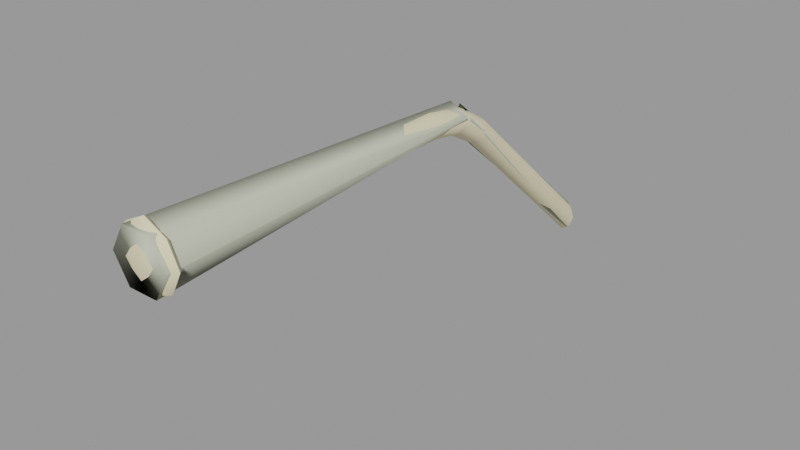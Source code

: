 # Source: nail002.blend  (saved by Blender 2.92.15; exported with 4.5.12 LTS)
import bpy
from mathutils import Matrix  # noqa: F401  (used for matrix-valued properties, if any)

bpy.ops.wm.read_factory_settings(use_empty=True)
scene = bpy.context.scene
scene.name = 'nail002.qc'

# ---- collections
col_nail002 = bpy.data.collections.new('nail002'); scene.collection.children.link(col_nail002)

# ---- materials (node trees are filled in below, after node groups)
mat_nail001 = bpy.data.materials.new('nail001')
mat_nail001.use_transparent_shadow = False
mat_nail001.diffuse_color = (0.7768, 0.6986, 0.4665, 1.0)
mat_phy = bpy.data.materials.new('  phy')
mat_phy.use_transparent_shadow = False
mat_phy.diffuse_color = (0.5416, 0.564, 0.4456, 1.0)

# ---- material node trees

# ---- meshes
me_nail002_reference = bpy.data.meshes.new('nail002_reference')
me_nail002_reference.from_pydata([(-0.625, -15.62, 4.375), (-0.8672, -15.53, 5.0), (-0.5781, -15.53, 4.422), (-0.9375, -15.62, 5.0), (-0.8333, -15.74, 5.0), (-0.5729, -15.74, 4.427), (1e-06, -15.74, 4.167), (1e-06, -15.62, 4.062), (-0.375, -4.795, 4.297), (-0.25, -4.654, 4.503), (-0.25, 0.0, 0.3098), (-0.375, -5.729, 4.823), (-0.25, -5.633, 5.054), (-0.375, -6.778, 5.0), (-0.25, -6.778, 5.25), (-0.375, -15.5, 5.0), (-0.25, -15.5, 5.25), (-0.25, -15.5, 4.75), (-0.25, -6.778, 4.75), (-0.25, -5.825, 4.592), (-0.25, -4.936, 4.09), (-0.375, 0.0, -0.02623), (-0.25, 0.0, -0.3625), (0.4167, -15.83, 4.583), (0.5729, -15.74, 4.427), (0.8333, -15.74, 5.0), (1e-06, -15.85, 4.479), (0.4167, -15.83, 5.417), (1e-06, -15.85, 5.521), (1e-06, -15.9, 5.0), (1e-06, -15.74, 5.833), (0.5729, -15.74, 5.573), (0.5208, -15.85, 5.0), (-0.4167, -15.83, 4.583), (-0.5208, -15.85, 5.0), (-0.4167, -15.83, 5.417), (-0.5729, -15.74, 5.573), (0.375, -5.729, 4.823), (0.25, -5.825, 4.592), (0.25, -4.936, 4.09), (0.375, -6.778, 5.0), (0.25, -6.778, 4.75), (0.375, -15.5, 5.0), (0.25, -15.5, 4.75), (0.25, -15.5, 5.25), (0.25, -6.778, 5.25), (0.25, -5.633, 5.054), (0.375, -4.795, 4.297), (0.25, 0.0, -0.3625), (0.375, 0.0, -0.02623), (0.25, -4.654, 4.503), (0.25, 0.0, 0.3098), (0.4375, -15.5, 5.438), (0.6563, -15.5, 5.0), (0.4375, -15.5, 4.562), (0.0, -5.007, 3.987), (0.0, 0.0, -0.5307), (0.0, -5.873, 4.477), (0.0, 0.0, 0.4778), (0.0, -5.585, 5.169), (0.0, -4.583, 4.606), (0.625, -15.62, 4.375), (0.8672, -15.53, 5.0), (0.9375, -15.62, 5.0), (1e-06, -15.5, 4.625), (1e-06, -15.5, 4.344), (1e-06, -15.53, 4.133), (-0.4375, -15.5, 4.562), (0.5781, -15.53, 4.422), (-0.625, -15.62, 5.625), (0.5781, -15.53, 5.578), (1e-06, -15.53, 5.867), (0.625, -15.62, 5.625), (1e-06, -15.62, 5.938), (-0.5781, -15.53, 5.578), (-0.4375, -15.5, 5.438), (-0.6562, -15.5, 5.0), (1e-06, -15.5, 5.375), (1e-06, -15.5, 5.656), (0.0, -6.778, 5.375), (0.0, -6.778, 4.625)], [], [(0, 1, 2), (0, 3, 1), (0, 4, 3), (0, 5, 4), (0, 6, 5), (0, 7, 6), (8, 9, 10), (11, 9, 8), (11, 12, 9), (13, 12, 11), (13, 14, 12), (14, 15, 16), (14, 13, 15), (17, 15, 13), (17, 13, 18), (18, 13, 11), (18, 11, 19), (19, 11, 8), (19, 8, 20), (20, 8, 21), (8, 10, 21), (20, 21, 22), (23, 24, 25), (23, 6, 24), (23, 26, 6), (27, 28, 29), (27, 30, 28), (27, 31, 30), (27, 25, 31), (27, 32, 25), (23, 25, 32), (23, 32, 29), (23, 29, 26), (33, 26, 29), (33, 6, 26), (33, 5, 6), (33, 4, 5), (33, 34, 4), (35, 4, 34), (35, 34, 29), (35, 29, 28), (35, 28, 30), (35, 30, 36), (35, 36, 4), (27, 29, 32), (33, 29, 34), (37, 38, 39), (40, 38, 37), (40, 41, 38), (41, 42, 43), (41, 40, 42), (44, 42, 40), (44, 40, 45), (45, 40, 37), (45, 37, 46), (46, 37, 47), (37, 39, 47), (47, 39, 48), (47, 48, 49), (50, 47, 49), (50, 49, 51), (46, 47, 50), (52, 42, 44), (52, 53, 42), (54, 42, 53), (54, 43, 42), (55, 22, 56), (55, 20, 22), (57, 20, 55), (38, 57, 55), (38, 55, 39), (39, 55, 56), (39, 56, 48), (57, 19, 20), (9, 58, 10), (59, 46, 50), (59, 50, 60), (12, 59, 60), (12, 60, 9), (9, 60, 58), (60, 51, 58), (60, 50, 51), (61, 62, 63), (54, 64, 43), (54, 65, 64), (54, 66, 65), (67, 65, 66), (67, 66, 2), (0, 2, 66), (0, 66, 7), (61, 7, 66), (61, 66, 68), (61, 68, 62), (54, 62, 68), (54, 53, 62), (54, 68, 66), (67, 64, 65), (67, 17, 64), (69, 1, 3), (52, 62, 53), (52, 70, 62), (52, 71, 70), (72, 70, 71), (72, 71, 73), (69, 73, 71), (69, 71, 74), (69, 74, 1), (75, 1, 74), (75, 76, 1), (67, 1, 76), (67, 2, 1), (75, 77, 16), (75, 78, 77), (52, 77, 78), (52, 78, 71), (75, 71, 78), (75, 74, 71), (52, 44, 77), (79, 46, 59), (79, 45, 46), (45, 77, 44), (45, 79, 77), (16, 77, 79), (16, 79, 14), (14, 79, 59), (14, 59, 12), (61, 6, 7), (61, 24, 6), (61, 25, 24), (61, 63, 25), (72, 25, 63), (72, 31, 25), (41, 57, 38), (41, 80, 57), (43, 80, 41), (43, 64, 80), (72, 62, 70), (72, 63, 62), (72, 30, 31), (72, 73, 30), (69, 30, 73), (69, 36, 30), (69, 4, 36), (69, 3, 4), (67, 15, 17), (67, 76, 15), (75, 15, 76), (75, 16, 15), (80, 19, 57), (80, 18, 19), (18, 80, 64), (18, 64, 17)])
me_nail002_reference.polygons.foreach_set('use_smooth', [True] * 152)
_k = set([(0, 3), (0, 7), (3, 69), (7, 61), (15, 16), (15, 17), (16, 77), (17, 64), (42, 43), (42, 44), (43, 64), (44, 77), (61, 63), (63, 72), (69, 73), (72, 73)])
me_nail002_reference.attributes.new('sharp_edge', 'BOOLEAN', 'EDGE').data.foreach_set('value', [ (min(e.vertices), max(e.vertices)) in _k for e in me_nail002_reference.edges])
_uv = me_nail002_reference.uv_layers.new(name='UVMap')
_uv.uv.foreach_set('vector', [0.1939, 0.9205, 0.1984, 0.8848, 0.1984, 0.9197, 0.1939, 0.9205, 0.1939, 0.8828, 0.1984, 0.8848, 0.1939, 0.9205, 0.1868, 0.8856, 0.1939, 0.8828, 0.1939, 0.9205, 0.1872, 0.9194, 0.1868, 0.8856, 0.1939, 0.9205, 0.1836, 0.9475, 0.1872, 0.9194, 0.1939, 0.9205, 0.1904, 0.9524, 0.1836, 0.9475, 0.01743, 0.36, 0.003906, 0.36, 0.04997, 0.02434, 0.02229, 0.4178, 0.003906, 0.36, 0.01743, 0.36, 0.02229, 0.4178, 0.009046, 0.4205, 0.003906, 0.36, 0.04997, 0.468, 0.009046, 0.4205, 0.02229, 0.4178, 0.04997, 0.468, 0.03507, 0.4777, 0.009046, 0.4205, 0.03507, 0.4777, 0.3063, 0.8527, 0.2893, 0.8649, 0.03507, 0.4777, 0.04997, 0.468, 0.3063, 0.8527, 0.324, 0.8413, 0.3063, 0.8527, 0.04997, 0.468, 0.324, 0.8413, 0.04997, 0.468, 0.06443, 0.4585, 0.06443, 0.4585, 0.04997, 0.468, 0.02229, 0.4178, 0.06443, 0.4585, 0.02229, 0.4178, 0.04443, 0.4128, 0.04443, 0.4128, 0.02229, 0.4178, 0.01743, 0.36, 0.04443, 0.4128, 0.01743, 0.36, 0.04073, 0.3603, 0.04073, 0.3603, 0.01743, 0.36, 0.065, 0.01413, 0.01743, 0.36, 0.04997, 0.02434, 0.065, 0.01413, 0.04073, 0.3603, 0.065, 0.01413, 0.08004, 0.003906, 0.1069, 0.9482, 0.1167, 0.9558, 0.08743, 0.9726, 0.1069, 0.9482, 0.1278, 0.9237, 0.1167, 0.9558, 0.1069, 0.9482, 0.1103, 0.9253, 0.1278, 0.9237, 0.06252, 0.9522, 0.0548, 0.9303, 0.08219, 0.9278, 0.06252, 0.9522, 0.03906, 0.9317, 0.0548, 0.9303, 0.06252, 0.9522, 0.05572, 0.9613, 0.03906, 0.9317, 0.06252, 0.9522, 0.08743, 0.9726, 0.05572, 0.9613, 0.06252, 0.9522, 0.08504, 0.9558, 0.08743, 0.9726, 0.1069, 0.9482, 0.08743, 0.9726, 0.08504, 0.9558, 0.1069, 0.9482, 0.08504, 0.9558, 0.08219, 0.9278, 0.1069, 0.9482, 0.08219, 0.9278, 0.1103, 0.9253, 0.1029, 0.9033, 0.1103, 0.9253, 0.08219, 0.9278, 0.1029, 0.9033, 0.1278, 0.9237, 0.1103, 0.9253, 0.1029, 0.9033, 0.1112, 0.8941, 0.1278, 0.9237, 0.1029, 0.9033, 0.07942, 0.8828, 0.1112, 0.8941, 0.1029, 0.9033, 0.08003, 0.8997, 0.07942, 0.8828, 0.05852, 0.9073, 0.07942, 0.8828, 0.08003, 0.8997, 0.05852, 0.9073, 0.08003, 0.8997, 0.08219, 0.9278, 0.05852, 0.9073, 0.08219, 0.9278, 0.0548, 0.9303, 0.05852, 0.9073, 0.0548, 0.9303, 0.03906, 0.9317, 0.05852, 0.9073, 0.03906, 0.9317, 0.05022, 0.8996, 0.05852, 0.9073, 0.05022, 0.8996, 0.07942, 0.8828, 0.06252, 0.9522, 0.08219, 0.9278, 0.08504, 0.9558, 0.1029, 0.9033, 0.08219, 0.9278, 0.08003, 0.8997, 0.61, 0.3849, 0.5883, 0.3786, 0.5875, 0.3301, 0.5868, 0.4324, 0.5883, 0.3786, 0.61, 0.3849, 0.5868, 0.4324, 0.5723, 0.4216, 0.5883, 0.3786, 0.5723, 0.4216, 0.3638, 0.8012, 0.3464, 0.7874, 0.5723, 0.4216, 0.5868, 0.4324, 0.3638, 0.8012, 0.3827, 0.8076, 0.3638, 0.8012, 0.5868, 0.4324, 0.3827, 0.8076, 0.5868, 0.4324, 0.603, 0.4379, 0.603, 0.4379, 0.5868, 0.4324, 0.61, 0.3849, 0.603, 0.4379, 0.61, 0.3849, 0.624, 0.3842, 0.624, 0.3842, 0.61, 0.3849, 0.61, 0.3315, 0.61, 0.3849, 0.5875, 0.3301, 0.61, 0.3315, 0.61, 0.3315, 0.5875, 0.3301, 0.5185, 0.003906, 0.61, 0.3315, 0.5185, 0.003906, 0.5337, 0.01532, 0.624, 0.3283, 0.61, 0.3315, 0.5337, 0.01532, 0.624, 0.3283, 0.5337, 0.01532, 0.5501, 0.02145, 0.624, 0.3842, 0.61, 0.3315, 0.624, 0.3283, 0.3817, 0.816, 0.3638, 0.8012, 0.3827, 0.8076, 0.3817, 0.816, 0.3597, 0.809, 0.3638, 0.8012, 0.3398, 0.7927, 0.3638, 0.8012, 0.3597, 0.809, 0.3398, 0.7927, 0.3464, 0.7874, 0.3638, 0.8012, 0.8434, 0.3416, 0.8164, 0.0125, 0.8296, 0.003906, 0.8434, 0.3416, 0.83, 0.3452, 0.8164, 0.0125, 0.8452, 0.3851, 0.83, 0.3452, 0.8434, 0.3416, 0.8589, 0.3887, 0.8452, 0.3851, 0.8434, 0.3416, 0.8589, 0.3887, 0.8434, 0.3416, 0.8571, 0.3441, 0.8571, 0.3441, 0.8434, 0.3416, 0.8296, 0.003906, 0.8571, 0.3441, 0.8296, 0.003906, 0.8434, 0.01139, 0.8452, 0.3851, 0.8319, 0.3898, 0.83, 0.3452, 0.8672, 0.05924, 0.8807, 0.3691, 0.8672, 0.3771, 0.8807, 0.003906, 0.8942, 0.008224, 0.8942, 0.05924, 0.8807, 0.003906, 0.8942, 0.05924, 0.8807, 0.05608, 0.8672, 0.008224, 0.8807, 0.003906, 0.8807, 0.05608, 0.8672, 0.008224, 0.8807, 0.05608, 0.8672, 0.05924, 0.8672, 0.05924, 0.8807, 0.05608, 0.8807, 0.3691, 0.8807, 0.05608, 0.8942, 0.3771, 0.8807, 0.3691, 0.8807, 0.05608, 0.8942, 0.05924, 0.8942, 0.3771, 0.1427, 0.9488, 0.1684, 0.969, 0.1644, 0.9725, 0.157, 0.9418, 0.1611, 0.917, 0.1645, 0.9396, 0.157, 0.9418, 0.1528, 0.9156, 0.1611, 0.917, 0.157, 0.9418, 0.1428, 0.9132, 0.1528, 0.9156, 0.1662, 0.8947, 0.1528, 0.9156, 0.1428, 0.9132, 0.1662, 0.8947, 0.1428, 0.9132, 0.1603, 0.886, 0.1557, 0.8828, 0.1603, 0.886, 0.1428, 0.9132, 0.1557, 0.8828, 0.1428, 0.9132, 0.1367, 0.9121, 0.1427, 0.9488, 0.1367, 0.9121, 0.1428, 0.9132, 0.1427, 0.9488, 0.1428, 0.9132, 0.1484, 0.947, 0.1427, 0.9488, 0.1484, 0.947, 0.1684, 0.969, 0.157, 0.9418, 0.1684, 0.969, 0.1484, 0.947, 0.157, 0.9418, 0.1725, 0.9588, 0.1684, 0.969, 0.157, 0.9418, 0.1484, 0.947, 0.1428, 0.9132, 0.1662, 0.8947, 0.1611, 0.917, 0.1528, 0.9156, 0.1662, 0.8947, 0.1725, 0.8988, 0.1611, 0.917, 0.9049, 0.06989, 0.9297, 0.09287, 0.9257, 0.0959, 0.9347, 0.01872, 0.9585, 0.003906, 0.957, 0.0144, 0.9347, 0.01872, 0.9297, 0.009505, 0.9585, 0.003906, 0.9347, 0.01872, 0.9081, 0.03455, 0.9297, 0.009505, 0.9257, 0.005772, 0.9297, 0.009505, 0.9081, 0.03455, 0.9257, 0.005772, 0.9081, 0.03455, 0.9023, 0.03284, 0.9049, 0.06989, 0.9023, 0.03284, 0.9081, 0.03455, 0.9049, 0.06989, 0.9081, 0.03455, 0.9105, 0.06882, 0.9049, 0.06989, 0.9105, 0.06882, 0.9297, 0.09287, 0.9199, 0.06452, 0.9297, 0.09287, 0.9105, 0.06882, 0.9199, 0.06452, 0.9348, 0.08311, 0.9297, 0.09287, 0.9569, 0.07877, 0.9297, 0.09287, 0.9348, 0.08311, 0.9569, 0.07877, 0.9585, 0.08728, 0.9297, 0.09287, 0.9199, 0.06452, 0.926, 0.04035, 0.9274, 0.06324, 0.9199, 0.06452, 0.9181, 0.03807, 0.926, 0.04035, 0.9347, 0.01872, 0.926, 0.04035, 0.9181, 0.03807, 0.9347, 0.01872, 0.9181, 0.03807, 0.9081, 0.03455, 0.9199, 0.06452, 0.9081, 0.03455, 0.9181, 0.03807, 0.9199, 0.06452, 0.9105, 0.06882, 0.9081, 0.03455, 0.9347, 0.01872, 0.9402, 0.02351, 0.926, 0.04035, 0.7201, 0.4631, 0.7427, 0.5238, 0.7296, 0.5277, 0.7201, 0.4631, 0.7336, 0.4618, 0.7427, 0.5238, 0.7336, 0.4618, 0.6535, 0.006427, 0.6743, 0.003906, 0.7336, 0.4618, 0.7201, 0.4631, 0.6535, 0.006427, 0.6328, 0.009957, 0.6535, 0.006427, 0.7201, 0.4631, 0.6328, 0.009957, 0.7201, 0.4631, 0.7069, 0.4657, 0.7069, 0.4657, 0.7201, 0.4631, 0.7296, 0.5277, 0.7069, 0.4657, 0.7296, 0.5277, 0.7159, 0.5277, 0.9705, 0.06677, 0.9924, 0.08975, 0.986, 0.09491, 0.9705, 0.06677, 0.9776, 0.06526, 0.9924, 0.08975, 0.9705, 0.06677, 0.9771, 0.03127, 0.9776, 0.06526, 0.9705, 0.06677, 0.9688, 0.02912, 0.9771, 0.03127, 0.9866, 0.003906, 0.9771, 0.03127, 0.9688, 0.02912, 0.9866, 0.003906, 0.9924, 0.007634, 0.9771, 0.03127, 0.7586, 0.4647, 0.7773, 0.5119, 0.7625, 0.5143, 0.7586, 0.4647, 0.7738, 0.4648, 0.7773, 0.5119, 0.7539, 0.003906, 0.7738, 0.4648, 0.7586, 0.4647, 0.7539, 0.003906, 0.7773, 0.004545, 0.7738, 0.4648, 0.219, 0.8828, 0.207, 0.9174, 0.2128, 0.8829, 0.219, 0.8828, 0.2128, 0.9201, 0.207, 0.9174, 0.02434, 0.9735, 0.01216, 0.9448, 0.02976, 0.9695, 0.02434, 0.9735, 0.003906, 0.947, 0.01216, 0.9448, 0.005895, 0.9096, 0.01216, 0.9448, 0.003906, 0.947, 0.005895, 0.9096, 0.01285, 0.911, 0.01216, 0.9448, 0.005895, 0.9096, 0.02976, 0.8877, 0.01285, 0.911, 0.005895, 0.9096, 0.02371, 0.8828, 0.02976, 0.8877, 0.3306, 0.8455, 0.3063, 0.8527, 0.324, 0.8413, 0.3306, 0.8455, 0.3106, 0.8589, 0.3063, 0.8527, 0.2906, 0.8726, 0.3063, 0.8527, 0.3106, 0.8589, 0.2906, 0.8726, 0.2893, 0.8649, 0.3063, 0.8527, 0.8012, 0.05295, 0.7935, 0.003906, 0.8071, 0.008607, 0.8012, 0.05295, 0.787, 0.0506, 0.7935, 0.003906, 0.787, 0.0506, 0.8012, 0.05295, 0.8071, 0.4648, 0.787, 0.0506, 0.8071, 0.4648, 0.7852, 0.4618])
_uv.active_render = True
_uv = me_nail002_reference.uv_layers.new(name='lightmap')
_uv.uv.foreach_set('vector', [0.802, 0.799, 0.8657, 0.6687, 0.8657, 0.799, 0.1353, 0.8657, 0.2657, 0.802, 0.2657, 0.8657, 0.999, 0.002002, 0.999, 0.1323, 0.9353, 0.1323, 0.5323, 0.8687, 0.5323, 0.9323, 0.402, 0.9323, 0.8687, 0.6657, 0.9323, 0.5353, 0.9323, 0.6657, 0.2687, 0.9323, 0.399, 0.8687, 0.399, 0.9323, 0.799, 0.5323, 0.7353, 0.5323, 0.799, 0.2687, 0.4657, 0.2687, 0.402, 0.5323, 0.4657, 0.5323, 0.602, 0.2657, 0.6657, 0.2657, 0.6657, 0.002002, 0.399, 0.2687, 0.3353, 0.5323, 0.399, 0.5323, 0.5323, 0.599, 0.5323, 0.5353, 0.2687, 0.599, 0.3323, 0.2687, 0.2687, 0.5323, 0.3323, 0.5323, 0.2657, 0.5353, 0.2657, 0.599, 0.002002, 0.599, 0.799, 0.7353, 0.799, 0.799, 0.5353, 0.799, 0.798, 0.7343, 0.5343, 0.798, 0.5343, 0.7343, 0.2657, 0.4657, 0.2657, 0.402, 0.002002, 0.4657, 0.5323, 0.002002, 0.4687, 0.2657, 0.5323, 0.2657, 0.2657, 0.6687, 0.2657, 0.7323, 0.002002, 0.7323, 0.4657, 0.002002, 0.402, 0.2657, 0.4657, 0.2657, 0.599, 0.5323, 0.5353, 0.5323, 0.599, 0.2687, 0.799, 0.002002, 0.799, 0.2657, 0.7353, 0.2657, 0.002002, 0.799, 0.2657, 0.799, 0.2657, 0.7353, 0.9323, 0.5323, 0.8687, 0.5323, 0.9323, 0.402, 0.799, 0.8657, 0.6687, 0.8657, 0.799, 0.802, 0.8657, 0.2687, 0.8657, 0.399, 0.802, 0.399, 0.1353, 0.2657, 0.2657, 0.2657, 0.2657, 0.1353, 0.801, 0.398, 0.8647, 0.2677, 0.801, 0.2677, 0.6677, 0.801, 0.6677, 0.8647, 0.798, 0.801, 0.399, 0.999, 0.2687, 0.999, 0.399, 0.9353, 0.999, 0.402, 0.999, 0.5323, 0.9353, 0.5323, 0.5353, 0.999, 0.6657, 0.9353, 0.6657, 0.999, 0.2687, 0.2657, 0.399, 0.2657, 0.399, 0.1353, 0.1353, 0.1323, 0.2657, 0.002002, 0.2657, 0.1323, 0.2647, 0.001001, 0.1343, 0.001001, 0.1343, 0.1313, 0.402, 0.999, 0.5323, 0.9353, 0.5323, 0.999, 0.999, 0.2657, 0.9353, 0.2657, 0.999, 0.1353, 0.8677, 0.401, 0.8677, 0.5313, 0.9313, 0.401, 0.6647, 0.9343, 0.5343, 0.9343, 0.5343, 0.998, 0.9343, 0.5313, 0.998, 0.401, 0.9343, 0.401, 0.2687, 0.1323, 0.399, 0.1323, 0.399, 0.002002, 0.2647, 0.1343, 0.1343, 0.2647, 0.1343, 0.1343, 0.5313, 0.9343, 0.401, 0.9343, 0.401, 0.998, 0.9343, 0.1343, 0.9343, 0.2647, 0.998, 0.1343, 0.2677, 0.9343, 0.2677, 0.998, 0.398, 0.9343, 0.398, 0.001001, 0.2677, 0.1313, 0.2677, 0.001001, 0.398, 0.1343, 0.2677, 0.2647, 0.2677, 0.1343, 0.4647, 0.001001, 0.401, 0.001001, 0.401, 0.2647, 0.2647, 0.401, 0.001001, 0.401, 0.001001, 0.4647, 0.5313, 0.001001, 0.4677, 0.001001, 0.4677, 0.2647, 0.002002, 0.5323, 0.2657, 0.4687, 0.2657, 0.5323, 0.001001, 0.5313, 0.001001, 0.4677, 0.2647, 0.4677, 0.3313, 0.2677, 0.2677, 0.2677, 0.2677, 0.5313, 0.2647, 0.5343, 0.001001, 0.598, 0.001001, 0.5343, 0.398, 0.2677, 0.3343, 0.2677, 0.3343, 0.5313, 0.5313, 0.5343, 0.2677, 0.5343, 0.2677, 0.598, 0.4647, 0.2677, 0.401, 0.2677, 0.401, 0.5313, 0.2647, 0.6677, 0.001001, 0.7313, 0.001001, 0.6677, 0.5323, 0.7353, 0.5323, 0.799, 0.2687, 0.799, 0.5343, 0.5313, 0.598, 0.2677, 0.5343, 0.2677, 0.5323, 0.6687, 0.5323, 0.7323, 0.2687, 0.7323, 0.5313, 0.6677, 0.2677, 0.7313, 0.2677, 0.6677, 0.601, 0.2647, 0.6647, 0.001001, 0.601, 0.001001, 0.9353, 0.799, 0.999, 0.7353, 0.999, 0.799, 0.999, 0.2687, 0.9353, 0.399, 0.999, 0.399, 0.1353, 0.999, 0.2657, 0.999, 0.2657, 0.9353, 0.9353, 0.6657, 0.999, 0.6657, 0.999, 0.602, 0.7323, 0.002002, 0.7323, 0.2657, 0.6687, 0.2657, 0.001001, 0.7343, 0.001001, 0.798, 0.2647, 0.7343, 0.6657, 0.2687, 0.602, 0.5323, 0.6657, 0.5323, 0.6647, 0.2677, 0.601, 0.2677, 0.601, 0.5313, 0.5353, 0.599, 0.799, 0.5353, 0.799, 0.599, 0.2677, 0.798, 0.2677, 0.7343, 0.5313, 0.7343, 0.6677, 0.2647, 0.7313, 0.001001, 0.6677, 0.001001, 0.5343, 0.598, 0.5343, 0.5343, 0.798, 0.5343, 0.5353, 0.7323, 0.799, 0.7323, 0.799, 0.6687, 0.799, 0.602, 0.799, 0.6657, 0.5353, 0.6657, 0.7323, 0.2687, 0.6687, 0.5323, 0.7323, 0.5323, 0.7313, 0.2677, 0.6677, 0.2677, 0.6677, 0.5313, 0.798, 0.601, 0.5343, 0.6647, 0.5343, 0.601, 0.7343, 0.001001, 0.798, 0.001001, 0.7343, 0.2647, 0.798, 0.6677, 0.5343, 0.7313, 0.5343, 0.6677, 0.798, 0.2677, 0.7343, 0.2677, 0.7343, 0.5313, 0.5353, 0.9323, 0.6657, 0.9323, 0.6657, 0.8687, 0.998, 0.601, 0.9343, 0.6647, 0.9343, 0.601, 0.9323, 0.1353, 0.8687, 0.2657, 0.9323, 0.2657, 0.8657, 0.402, 0.802, 0.5323, 0.8657, 0.5323, 0.002002, 0.8657, 0.1323, 0.8657, 0.1323, 0.802, 0.399, 0.8657, 0.2687, 0.8657, 0.399, 0.802, 0.8687, 0.799, 0.9323, 0.799, 0.9323, 0.6687, 0.6687, 0.999, 0.799, 0.999, 0.799, 0.9353, 0.798, 0.9343, 0.6677, 0.998, 0.6677, 0.9343, 0.802, 0.1323, 0.8657, 0.002002, 0.8657, 0.1323, 0.8647, 0.001001, 0.801, 0.001001, 0.801, 0.1313, 0.8657, 0.2657, 0.8657, 0.1353, 0.802, 0.2657, 0.1313, 0.801, 0.001001, 0.801, 0.001001, 0.8647, 0.801, 0.1343, 0.8647, 0.1343, 0.801, 0.2647, 0.002002, 0.9323, 0.1323, 0.9323, 0.1323, 0.8687, 0.9353, 0.599, 0.999, 0.599, 0.999, 0.5353, 0.2647, 0.801, 0.1343, 0.801, 0.1343, 0.8647, 0.801, 0.5313, 0.8647, 0.401, 0.801, 0.401, 0.2677, 0.801, 0.2677, 0.8647, 0.398, 0.801, 0.9323, 0.399, 0.9323, 0.2687, 0.8687, 0.399, 0.5323, 0.802, 0.5323, 0.8657, 0.402, 0.8657, 0.8657, 0.5353, 0.8657, 0.6657, 0.802, 0.6657, 0.801, 0.6647, 0.8647, 0.5343, 0.801, 0.5343, 0.401, 0.8647, 0.5313, 0.801, 0.401, 0.801, 0.8647, 0.6677, 0.801, 0.6677, 0.801, 0.798, 0.9323, 0.1323, 0.9323, 0.002002, 0.8687, 0.1323, 0.5353, 0.8657, 0.6657, 0.8657, 0.6657, 0.802, 0.6647, 0.801, 0.5343, 0.8647, 0.5343, 0.801, 0.8677, 0.001001, 0.9313, 0.001001, 0.8677, 0.1313, 0.998, 0.5343, 0.9343, 0.598, 0.9343, 0.5343, 0.1313, 0.8677, 0.001001, 0.9313, 0.001001, 0.8677, 0.8677, 0.2647, 0.8677, 0.1343, 0.9313, 0.1343, 0.1353, 0.9323, 0.2657, 0.9323, 0.2657, 0.8687, 0.2647, 0.8677, 0.1343, 0.9313, 0.1343, 0.8677, 0.8677, 0.2677, 0.9313, 0.2677, 0.8677, 0.398, 0.998, 0.7343, 0.9343, 0.7343, 0.9343, 0.798, 0.002002, 0.6657, 0.2657, 0.602, 0.2657, 0.6657, 0.4687, 0.5323, 0.5323, 0.5323, 0.5323, 0.2687, 0.2687, 0.6657, 0.5323, 0.602, 0.5323, 0.6657, 0.5353, 0.2657, 0.599, 0.2657, 0.599, 0.002002, 0.2677, 0.6647, 0.2677, 0.601, 0.5313, 0.601, 0.5343, 0.2647, 0.598, 0.001001, 0.5343, 0.001001, 0.001001, 0.6647, 0.001001, 0.601, 0.2647, 0.601, 0.4677, 0.5313, 0.5313, 0.2677, 0.4677, 0.2677, 0.398, 0.8677, 0.2677, 0.8677, 0.2677, 0.9313, 0.9313, 0.5343, 0.8677, 0.5343, 0.8677, 0.6647, 0.401, 0.9313, 0.5313, 0.8677, 0.401, 0.8677, 0.6687, 0.9323, 0.799, 0.8687, 0.799, 0.9323, 0.8657, 0.802, 0.8657, 0.9323, 0.802, 0.9323, 0.1323, 0.9353, 0.1323, 0.999, 0.002002, 0.999, 0.1323, 0.002002, 0.06867, 0.2657, 0.1323, 0.2657, 0.2657, 0.3353, 0.2657, 0.399, 0.002002, 0.399, 0.002002, 0.3323, 0.2657, 0.2687, 0.2657, 0.3323, 0.002002, 0.2657, 0.06567, 0.2657, 0.06567, 0.002002, 0.9313, 0.6677, 0.8677, 0.798, 0.8677, 0.6677, 0.6647, 0.8677, 0.5343, 0.9313, 0.5343, 0.8677, 0.8687, 0.9323, 0.9323, 0.802, 0.9323, 0.9323, 0.801, 0.9313, 0.8647, 0.801, 0.801, 0.801, 0.798, 0.8677, 0.6677, 0.8677, 0.6677, 0.9313, 0.9313, 0.801, 0.8677, 0.801, 0.8677, 0.9313, 0.001001, 0.998, 0.1313, 0.9343, 0.001001, 0.9343, 0.9343, 0.1313, 0.998, 0.001001, 0.9343, 0.001001, 0.9353, 0.7323, 0.999, 0.6687, 0.999, 0.7323, 0.2647, 0.9343, 0.1343, 0.998, 0.1343, 0.9343, 0.9343, 0.398, 0.9343, 0.2677, 0.998, 0.2677, 0.998, 0.6677, 0.9343, 0.6677, 0.9343, 0.7313, 0.2647, 0.3343, 0.001001, 0.398, 0.001001, 0.3343, 0.1313, 0.001001, 0.06767, 0.001001, 0.06767, 0.2647, 0.001001, 0.3313, 0.001001, 0.2677, 0.2647, 0.2677, 0.001001, 0.2647, 0.06466, 0.001001, 0.001001, 0.001001])
me_nail002_reference.materials.append(mat_nail001)
me_nail002_reference.use_remesh_fix_poles = True
me_nail002_reference.use_remesh_preserve_attributes = False
me_nail002_reference.use_mirror_vertex_groups = False
me_nail002_reference.update()
me_nail002_reference.normals_split_custom_set([tuple(v) for v in zip(*[iter([-0.5773, 0.5773, -0.5774, -0.499, 0.8666, -5.256e-06, -0.3686, 0.8534, -0.3686, -0.5773, 0.5773, -0.5774, -0.8, 0.6, 0.0, -0.499, 0.8666, -5.256e-06, -0.5688, -0.5941, -0.5688, -0.5883, -0.8086, 3.254e-06, -0.7909, -0.6119, -2.448e-06, -0.5688, -0.5941, -0.5688, -0.4261, -0.7981, -0.4261, -0.5883, -0.8086, 3.254e-06, -0.5688, -0.5941, -0.5688, 1.324e-06, -0.8086, -0.5883, -0.4261, -0.7981, -0.4261, -0.5688, -0.5941, -0.5688, 2.442e-06, -0.6119, -0.7909, 1.324e-06, -0.8086, -0.5883, -1.0, -0.0001031, 9.051e-05, -0.7078, 0.4121, 0.5738, -0.7056, 0.4743, 0.5264, -1.0, 0.0002534, -2.337e-05, -0.7078, 0.4121, 0.5738, -1.0, -0.0001031, 9.051e-05, -1.0, 0.0002534, -2.337e-05, -0.7088, 0.2356, 0.6649, -0.7078, 0.4121, 0.5738, -1.0, 0.0003446, -5.054e-05, -0.7088, 0.2356, 0.6649, -1.0, 0.0002534, -2.337e-05, -1.0, 0.0003446, -5.054e-05, -0.7056, 0.06031, 0.7061, -0.7088, 0.2356, 0.6649, -0.7056, 0.06031, 0.7061, -1.0, -1.162e-07, 3.5e-06, -0.7071, -8.175e-08, 0.7071, -0.7056, 0.06031, 0.7061, -1.0, 0.0003446, -5.054e-05, -1.0, -1.162e-07, 3.5e-06, -0.7071, -8.175e-08, -0.7071, -1.0, -1.162e-07, 3.5e-06, -1.0, 0.0003446, -5.054e-05, -0.7071, -8.175e-08, -0.7071, -1.0, 0.0003446, -5.054e-05, -0.7055, -0.05838, -0.7063, -0.7055, -0.05838, -0.7063, -1.0, 0.0003446, -5.054e-05, -1.0, 0.0002534, -2.337e-05, -0.7055, -0.05838, -0.7063, -1.0, 0.0002534, -2.337e-05, -0.7089, -0.2342, -0.6652, -0.7089, -0.2342, -0.6652, -1.0, 0.0002534, -2.337e-05, -1.0, -0.0001031, 9.051e-05, -0.7089, -0.2342, -0.6652, -1.0, -0.0001031, 9.051e-05, -0.7078, -0.4127, -0.5734, -0.7078, -0.4127, -0.5734, -1.0, -0.0001031, 9.051e-05, -1.0, -1.59e-05, 8.856e-05, -1.0, -0.0001031, 9.051e-05, -0.7056, 0.4743, 0.5264, -1.0, -1.59e-05, 8.856e-05, -0.7078, -0.4127, -0.5734, -1.0, -1.59e-05, 8.856e-05, -0.7057, -0.4746, -0.5261, 0.1951, -0.9612, -0.1951, 0.4261, -0.7981, -0.4261, 0.5883, -0.8086, -1.289e-06, 0.1951, -0.9612, -0.1951, 1.324e-06, -0.8086, -0.5883, 0.4261, -0.7981, -0.4261, 0.1951, -0.9612, -0.1951, -8.76e-07, -0.9764, -0.2159, 1.324e-06, -0.8086, -0.5883, 0.1951, -0.9612, 0.1951, -1.214e-09, -0.9764, 0.2159, 1.197e-09, -1.0, 7.962e-08, 0.1951, -0.9612, 0.1951, 4.05e-09, -0.8086, 0.5883, -1.214e-09, -0.9764, 0.2159, 0.1951, -0.9612, 0.1951, 0.4261, -0.7981, 0.4261, 4.05e-09, -0.8086, 0.5883, 0.1951, -0.9612, 0.1951, 0.5883, -0.8086, -1.289e-06, 0.4261, -0.7981, 0.4261, 0.1951, -0.9612, 0.1951, 0.2159, -0.9764, -7.404e-07, 0.5883, -0.8086, -1.289e-06, 0.1951, -0.9612, -0.1951, 0.5883, -0.8086, -1.289e-06, 0.2159, -0.9764, -7.404e-07, 0.1951, -0.9612, -0.1951, 0.2159, -0.9764, -7.404e-07, 1.197e-09, -1.0, 7.962e-08, 0.1951, -0.9612, -0.1951, 1.197e-09, -1.0, 7.962e-08, -8.76e-07, -0.9764, -0.2159, -0.1952, -0.9612, -0.1952, -8.76e-07, -0.9764, -0.2159, 1.197e-09, -1.0, 7.962e-08, -0.1952, -0.9612, -0.1952, 1.324e-06, -0.8086, -0.5883, -8.76e-07, -0.9764, -0.2159, -0.1952, -0.9612, -0.1952, -0.4261, -0.7981, -0.4261, 1.324e-06, -0.8086, -0.5883, -0.1952, -0.9612, -0.1952, -0.5883, -0.8086, 3.254e-06, -0.4261, -0.7981, -0.4261, -0.1952, -0.9612, -0.1952, -0.2159, -0.9764, 1.012e-06, -0.5883, -0.8086, 3.254e-06, -0.1952, -0.9612, 0.1952, -0.5883, -0.8086, 3.254e-06, -0.2159, -0.9764, 1.012e-06, -0.1952, -0.9612, 0.1952, -0.2159, -0.9764, 1.012e-06, 1.197e-09, -1.0, 7.962e-08, -0.1952, -0.9612, 0.1952, 1.197e-09, -1.0, 7.962e-08, -1.214e-09, -0.9764, 0.2159, -0.1952, -0.9612, 0.1952, -1.214e-09, -0.9764, 0.2159, 4.05e-09, -0.8086, 0.5883, -0.1952, -0.9612, 0.1952, 4.05e-09, -0.8086, 0.5883, -0.4261, -0.7981, 0.4261, -0.1952, -0.9612, 0.1952, -0.4261, -0.7981, 0.4261, -0.5883, -0.8086, 3.254e-06, 0.1951, -0.9612, 0.1951, 1.197e-09, -1.0, 7.962e-08, 0.2159, -0.9764, -7.404e-07, -0.1952, -0.9612, -0.1952, 1.197e-09, -1.0, 7.962e-08, -0.2159, -0.9764, 1.012e-06, 1.0, 0.0002546, -9.955e-06, 0.7089, -0.2342, -0.6652, 0.7078, -0.4127, -0.5733, 1.0, 0.000342, -4.56e-05, 0.7089, -0.2342, -0.6652, 1.0, 0.0002546, -9.955e-06, 1.0, 0.000342, -4.56e-05, 0.7055, -0.05838, -0.7063, 0.7089, -0.2342, -0.6652, 0.7055, -0.05838, -0.7063, 1.0, 1.162e-07, -2.758e-06, 0.7071, 8.215e-08, -0.7071, 0.7055, -0.05838, -0.7063, 1.0, 0.000342, -4.56e-05, 1.0, 1.162e-07, -2.758e-06, 0.7071, 8.215e-08, 0.7071, 1.0, 1.162e-07, -2.758e-06, 1.0, 0.000342, -4.56e-05, 0.7071, 8.215e-08, 0.7071, 1.0, 0.000342, -4.56e-05, 0.7055, 0.06031, 0.7061, 0.7055, 0.06031, 0.7061, 1.0, 0.000342, -4.56e-05, 1.0, 0.0002546, -9.955e-06, 0.7055, 0.06031, 0.7061, 1.0, 0.0002546, -9.955e-06, 0.7087, 0.2356, 0.665, 0.7087, 0.2356, 0.665, 1.0, 0.0002546, -9.955e-06, 1.0, -0.000107, 7.948e-05, 1.0, 0.0002546, -9.955e-06, 0.7078, -0.4127, -0.5733, 1.0, -0.000107, 7.948e-05, 1.0, -0.000107, 7.948e-05, 0.7078, -0.4127, -0.5733, 0.7057, -0.4746, -0.5261, 1.0, -0.000107, 7.948e-05, 0.7057, -0.4746, -0.5261, 1.0, -2.304e-05, 7.412e-05, 0.7078, 0.4121, 0.5738, 1.0, -0.000107, 7.948e-05, 1.0, -2.304e-05, 7.412e-05, 0.7078, 0.4121, 0.5738, 1.0, -2.304e-05, 7.412e-05, 0.7056, 0.4743, 0.5264, 0.7087, 0.2356, 0.665, 1.0, -0.000107, 7.948e-05, 0.7078, 0.4121, 0.5738, 0.05501, 0.997, 0.05501, 0.0, 1.0, 0.0, 0.0, 1.0, 0.0, 0.05501, 0.997, 0.05501, 0.07336, 0.9973, 0.0, 0.0, 1.0, 0.0, 0.05501, 0.997, -0.05501, 0.0, 1.0, 0.0, 0.07336, 0.9973, 0.0, 0.05501, 0.997, -0.05501, 0.0, 1.0, 0.0, 0.0, 1.0, 0.0, 4.347e-05, -0.584, -0.8118, -0.7057, -0.4746, -0.5261, -3.128e-05, -0.6699, -0.7425, 4.347e-05, -0.584, -0.8118, -0.7078, -0.4127, -0.5734, -0.7057, -0.4746, -0.5261, 4.593e-06, -0.332, -0.9433, -0.7078, -0.4127, -0.5734, 4.347e-05, -0.584, -0.8118, 0.7089, -0.2342, -0.6652, 4.593e-06, -0.332, -0.9433, 4.347e-05, -0.584, -0.8118, 0.7089, -0.2342, -0.6652, 4.347e-05, -0.584, -0.8118, 0.7078, -0.4127, -0.5733, 0.7078, -0.4127, -0.5733, 4.347e-05, -0.584, -0.8118, -3.128e-05, -0.6699, -0.7425, 0.7078, -0.4127, -0.5733, -3.128e-05, -0.6699, -0.7425, 0.7057, -0.4746, -0.5261, 4.593e-06, -0.332, -0.9433, -0.7089, -0.2342, -0.6652, -0.7078, -0.4127, -0.5734, -0.7078, 0.4121, 0.5738, 6.178e-05, 0.6693, 0.743, -0.7056, 0.4743, 0.5264, 6.392e-06, 0.3343, 0.9425, 0.7087, 0.2356, 0.665, 0.7078, 0.4121, 0.5738, 6.392e-06, 0.3343, 0.9425, 0.7078, 0.4121, 0.5738, 7.485e-05, 0.5826, 0.8127, -0.7088, 0.2356, 0.6649, 6.392e-06, 0.3343, 0.9425, 7.485e-05, 0.5826, 0.8127, -0.7088, 0.2356, 0.6649, 7.485e-05, 0.5826, 0.8127, -0.7078, 0.4121, 0.5738, -0.7078, 0.4121, 0.5738, 7.485e-05, 0.5826, 0.8127, 6.178e-05, 0.6693, 0.743, 7.485e-05, 0.5826, 0.8127, 0.7056, 0.4743, 0.5264, 6.178e-05, 0.6693, 0.743, 7.485e-05, 0.5826, 0.8127, 0.7078, 0.4121, 0.5738, 0.7056, 0.4743, 0.5264, 0.5774, 0.5774, -0.5774, 0.499, 0.8666, 9.783e-06, 0.8, 0.6, 0.0, 0.05501, 0.997, -0.05501, 0.0, 1.0, -1.009e-06, 0.0, 1.0, 0.0, 0.05501, 0.997, -0.05501, 2.39e-09, 0.9973, -0.07336, 0.0, 1.0, -1.009e-06, 0.05501, 0.997, -0.05501, 1.565e-08, 0.8666, -0.499, 2.39e-09, 0.9973, -0.07336, -0.05501, 0.997, -0.05501, 2.39e-09, 0.9973, -0.07336, 1.565e-08, 0.8666, -0.499, -0.05501, 0.997, -0.05501, 1.565e-08, 0.8666, -0.499, -0.3686, 0.8534, -0.3686, -0.5773, 0.5773, -0.5774, -0.3686, 0.8534, -0.3686, 1.565e-08, 0.8666, -0.499, -0.5773, 0.5773, -0.5774, 1.565e-08, 0.8666, -0.499, 2.471e-08, 0.6, -0.8, 0.5774, 0.5774, -0.5774, 2.471e-08, 0.6, -0.8, 1.565e-08, 0.8666, -0.499, 0.5774, 0.5774, -0.5774, 1.565e-08, 0.8666, -0.499, 0.3686, 0.8534, -0.3686, 0.5774, 0.5774, -0.5774, 0.3686, 0.8534, -0.3686, 0.499, 0.8666, 9.783e-06, 0.05501, 0.997, -0.05501, 0.499, 0.8666, 9.783e-06, 0.3686, 0.8534, -0.3686, 0.05501, 0.997, -0.05501, 0.07336, 0.9973, 0.0, 0.499, 0.8666, 9.783e-06, 0.05501, 0.997, -0.05501, 0.3686, 0.8534, -0.3686, 1.565e-08, 0.8666, -0.499, -0.05501, 0.997, -0.05501, 0.0, 1.0, -1.009e-06, 2.39e-09, 0.9973, -0.07336, -0.05501, 0.997, -0.05501, 0.0, 1.0, -3.391e-06, 0.0, 1.0, -1.009e-06, -0.5773, 0.5773, 0.5774, -0.499, 0.8666, -5.256e-06, -0.8, 0.6, 0.0, 0.05501, 0.997, 0.05501, 0.499, 0.8666, 9.783e-06, 0.07336, 0.9973, 0.0, 0.05501, 0.997, 0.05501, 0.3686, 0.8534, 0.3686, 0.499, 0.8666, 9.783e-06, 0.05501, 0.997, 0.05501, 5.286e-06, 0.8666, 0.499, 0.3686, 0.8534, 0.3686, 0.5774, 0.5774, 0.5774, 0.3686, 0.8534, 0.3686, 5.286e-06, 0.8666, 0.499, 0.5774, 0.5774, 0.5774, 5.286e-06, 0.8666, 0.499, 1.235e-08, 0.6, 0.8, -0.5773, 0.5773, 0.5774, 1.235e-08, 0.6, 0.8, 5.286e-06, 0.8666, 0.499, -0.5773, 0.5773, 0.5774, 5.286e-06, 0.8666, 0.499, -0.3686, 0.8534, 0.3686, -0.5773, 0.5773, 0.5774, -0.3686, 0.8534, 0.3686, -0.499, 0.8666, -5.256e-06, -0.05501, 0.997, 0.05501, -0.499, 0.8666, -5.256e-06, -0.3686, 0.8534, 0.3686, -0.05501, 0.997, 0.05501, -0.07336, 0.9973, -2.079e-06, -0.499, 0.8666, -5.256e-06, -0.05501, 0.997, -0.05501, -0.499, 0.8666, -5.256e-06, -0.07336, 0.9973, -2.079e-06, -0.05501, 0.997, -0.05501, -0.3686, 0.8534, -0.3686, -0.499, 0.8666, -5.256e-06, -0.05501, 0.997, 0.05501, 0.0, 1.0, 1.009e-06, 0.0, 1.0, 3.391e-06, -0.05501, 0.997, 0.05501, 4.78e-09, 0.9973, 0.07337, 0.0, 1.0, 1.009e-06, 0.05501, 0.997, 0.05501, 0.0, 1.0, 1.009e-06, 4.78e-09, 0.9973, 0.07337, 0.05501, 0.997, 0.05501, 4.78e-09, 0.9973, 0.07337, 5.286e-06, 0.8666, 0.499, -0.05501, 0.997, 0.05501, 5.286e-06, 0.8666, 0.499, 4.78e-09, 0.9973, 0.07337, -0.05501, 0.997, 0.05501, -0.3686, 0.8534, 0.3686, 5.286e-06, 0.8666, 0.499, 0.05501, 0.997, 0.05501, 0.0, 1.0, 0.0, 0.0, 1.0, 1.009e-06, -1.424e-05, 0.0852, 0.9964, 0.7087, 0.2356, 0.665, 6.392e-06, 0.3343, 0.9425, -1.424e-05, 0.0852, 0.9964, 0.7055, 0.06031, 0.7061, 0.7087, 0.2356, 0.665, 0.7055, 0.06031, 0.7061, 4.9e-06, 4.275e-10, 1.0, 0.7071, 8.215e-08, 0.7071, 0.7055, 0.06031, 0.7061, -1.424e-05, 0.0852, 0.9964, 4.9e-06, 4.275e-10, 1.0, -0.7071, -8.175e-08, 0.7071, 4.9e-06, 4.275e-10, 1.0, -1.424e-05, 0.0852, 0.9964, -0.7071, -8.175e-08, 0.7071, -1.424e-05, 0.0852, 0.9964, -0.7056, 0.06031, 0.7061, -0.7056, 0.06031, 0.7061, -1.424e-05, 0.0852, 0.9964, 6.392e-06, 0.3343, 0.9425, -0.7056, 0.06031, 0.7061, 6.392e-06, 0.3343, 0.9425, -0.7088, 0.2356, 0.6649, 0.5688, -0.5941, -0.5688, 1.324e-06, -0.8086, -0.5883, 2.442e-06, -0.6119, -0.7909, 0.5688, -0.5941, -0.5688, 0.4261, -0.7981, -0.4261, 1.324e-06, -0.8086, -0.5883, 0.5688, -0.5941, -0.5688, 0.5883, -0.8086, -1.289e-06, 0.4261, -0.7981, -0.4261, 0.5688, -0.5941, -0.5688, 0.7909, -0.6119, 2.448e-06, 0.5883, -0.8086, -1.289e-06, 0.5688, -0.5941, 0.5688, 0.5883, -0.8086, -1.289e-06, 0.7909, -0.6119, 2.448e-06, 0.5688, -0.5941, 0.5688, 0.4261, -0.7981, 0.4261, 0.5883, -0.8086, -1.289e-06, 0.7055, -0.05838, -0.7063, 4.593e-06, -0.332, -0.9433, 0.7089, -0.2342, -0.6652, 0.7055, -0.05838, -0.7063, -2.555e-05, -0.08163, -0.9967, 4.593e-06, -0.332, -0.9433, 0.7071, 8.215e-08, -0.7071, -2.555e-05, -0.08163, -0.9967, 0.7055, -0.05838, -0.7063, 0.7071, 8.215e-08, -0.7071, -4.794e-06, 4.268e-10, -1.0, -2.555e-05, -0.08163, -0.9967, 0.5774, 0.5774, 0.5774, 0.499, 0.8666, 9.783e-06, 0.3686, 0.8534, 0.3686, 0.5774, 0.5774, 0.5774, 0.8, 0.6, 0.0, 0.499, 0.8666, 9.783e-06, 0.5688, -0.5941, 0.5688, 4.05e-09, -0.8086, 0.5883, 0.4261, -0.7981, 0.4261, 0.5688, -0.5941, 0.5688, -2.444e-06, -0.6119, 0.7909, 4.05e-09, -0.8086, 0.5883, -0.5688, -0.5941, 0.5688, 4.05e-09, -0.8086, 0.5883, -2.444e-06, -0.6119, 0.7909, -0.5688, -0.5941, 0.5688, -0.4261, -0.7981, 0.4261, 4.05e-09, -0.8086, 0.5883, -0.5688, -0.5941, 0.5688, -0.5883, -0.8086, 3.254e-06, -0.4261, -0.7981, 0.4261, -0.5688, -0.5941, 0.5688, -0.7909, -0.6119, -2.448e-06, -0.5883, -0.8086, 3.254e-06, -0.05501, 0.997, -0.05501, 0.0, 1.0, 0.0, 0.0, 1.0, -3.391e-06, -0.05501, 0.997, -0.05501, -0.07336, 0.9973, -2.079e-06, 0.0, 1.0, 0.0, -0.05501, 0.997, 0.05501, 0.0, 1.0, 0.0, -0.07336, 0.9973, -2.079e-06, -0.05501, 0.997, 0.05501, 0.0, 1.0, 3.391e-06, 0.0, 1.0, 0.0, -2.555e-05, -0.08163, -0.9967, -0.7089, -0.2342, -0.6652, 4.593e-06, -0.332, -0.9433, -2.555e-05, -0.08163, -0.9967, -0.7055, -0.05838, -0.7063, -0.7089, -0.2342, -0.6652, -0.7055, -0.05838, -0.7063, -2.555e-05, -0.08163, -0.9967, -4.794e-06, 4.268e-10, -1.0, -0.7055, -0.05838, -0.7063, -4.794e-06, 4.268e-10, -1.0, -0.7071, -8.175e-08, -0.7071])] * 3)])
me_nail002_physics = bpy.data.meshes.new('nail002_physics')
me_nail002_physics.from_pydata([(-0.1936, -5.29, 5.152), (-0.1936, -5.736, 4.651), (0.3871, -5.513, 4.902), (0.1936, -0.02967, 0.4725), (0.1936, -0.02967, -0.425), (-0.8226, -15.86, 5.0), (-0.1936, -5.684, 4.665), (-0.4113, -15.86, 4.288), (-0.1936, -5.684, 5.335), (0.3871, -5.684, 5.0), (0.4113, -15.86, 4.288), (0.4113, -15.86, 5.712), (0.8226, -15.86, 5.0), (-0.4113, -15.86, 5.712)], [], [(0, 1, 2), (2, 3, 0), (0, 4, 1), (4, 0, 3), (4, 2, 1), (4, 3, 2), (5, 6, 7), (6, 5, 8), (9, 6, 8), (6, 9, 10), (7, 6, 10), (9, 11, 12), (12, 10, 9), (11, 10, 12), (7, 13, 5), (5, 13, 8), (9, 8, 11), (7, 10, 11), (11, 13, 7), (11, 8, 13)])
me_nail002_physics.polygons.foreach_set('use_smooth', [True] * 20)
_uv = me_nail002_physics.uv_layers.new(name='UVMap')
_uv.uv.foreach_set('vector', [0.0, 0.0, 0.0, 0.0, 0.0, 0.0, 0.0, 0.0, 0.0, 0.0, 0.0, 0.0, 0.0, 0.0, 0.0, 0.0, 0.0, 0.0, 0.0, 0.0, 0.0, 0.0, 0.0, 0.0, 0.0, 0.0, 0.0, 0.0, 0.0, 0.0, 0.0, 0.0, 0.0, 0.0, 0.0, 0.0, 0.0, 0.0, 0.0, 0.0, 0.0, 0.0, 0.0, 0.0, 0.0, 0.0, 0.0, 0.0, 0.0, 0.0, 0.0, 0.0, 0.0, 0.0, 0.0, 0.0, 0.0, 0.0, 0.0, 0.0, 0.0, 0.0, 0.0, 0.0, 0.0, 0.0, 0.0, 0.0, 0.0, 0.0, 0.0, 0.0, 0.0, 0.0, 0.0, 0.0, 0.0, 0.0, 0.0, 0.0, 0.0, 0.0, 0.0, 0.0, 0.0, 0.0, 0.0, 0.0, 0.0, 0.0, 0.0, 0.0, 0.0, 0.0, 0.0, 0.0, 0.0, 0.0, 0.0, 0.0, 0.0, 0.0, 0.0, 0.0, 0.0, 0.0, 0.0, 0.0, 0.0, 0.0, 0.0, 0.0, 0.0, 0.0, 0.0, 0.0, 0.0, 0.0, 0.0, 0.0])
me_nail002_physics.materials.append(mat_phy)
me_nail002_physics.use_remesh_fix_poles = True
me_nail002_physics.use_remesh_preserve_attributes = False
me_nail002_physics.use_mirror_vertex_groups = False
me_nail002_physics.update()
me_nail002_physics.normals_split_custom_set([tuple(v) for v in zip(*[iter([-0.3324, -0.3736, -0.866, 0.6127, 0.6126, -0.4994, 0.05493, -0.01758, 0.9983, 0.05493, -0.01758, 0.9983, -0.6127, -0.6126, 0.4994, -0.3324, -0.3736, -0.866, -0.3324, -0.3736, -0.866, 0.4906, 0.7161, -0.4966, 0.6127, 0.6126, -0.4994, 0.4906, 0.7161, -0.4966, -0.3324, -0.3736, -0.866, -0.6127, -0.6126, 0.4994, 0.4906, 0.7161, -0.4966, 0.05493, -0.01758, 0.9983, 0.6127, 0.6126, -0.4994, 0.4906, 0.7161, -0.4966, -0.6127, -0.6126, 0.4994, 0.05493, -0.01758, 0.9983, -0.02136, 2.059e-05, -0.9998, -0.08658, 0.8628, -0.4981, 0.1573, 0.8552, -0.4938, -0.08658, 0.8628, -0.4981, -0.02136, 2.059e-05, -0.9998, -0.08656, -0.8628, -0.4981, -0.08653, 4.038e-05, 0.9962, -0.08658, 0.8628, -0.4981, -0.08656, -0.8628, -0.4981, -0.08658, 0.8628, -0.4981, -0.08653, 4.038e-05, 0.9962, 0.03356, 0.8656, 0.4997, 0.1573, 0.8552, -0.4938, -0.08658, 0.8628, -0.4981, 0.03356, 0.8656, 0.4997, -0.08653, 4.038e-05, 0.9962, 0.08814, -0.8626, 0.4981, -0.002372, 2.487e-05, 1.0, -0.002372, 2.487e-05, 1.0, 0.03356, 0.8656, 0.4997, -0.08653, 4.038e-05, 0.9962, 0.08814, -0.8626, 0.4981, 0.03356, 0.8656, 0.4997, -0.002372, 2.487e-05, 1.0, 0.1573, 0.8552, -0.4938, 0.07811, -0.8634, -0.4985, -0.02136, 2.059e-05, -0.9998, -0.02136, 2.059e-05, -0.9998, 0.07811, -0.8634, -0.4985, -0.08656, -0.8628, -0.4981, -0.08653, 4.038e-05, 0.9962, -0.08656, -0.8628, -0.4981, 0.08814, -0.8626, 0.4981, 0.1573, 0.8552, -0.4938, 0.03356, 0.8656, 0.4997, 0.08814, -0.8626, 0.4981, 0.08814, -0.8626, 0.4981, 0.07811, -0.8634, -0.4985, 0.1573, 0.8552, -0.4938, 0.08814, -0.8626, 0.4981, -0.08656, -0.8628, -0.4981, 0.07811, -0.8634, -0.4985])] * 3)])
arm_nail002_qc_skeleton = bpy.data.armatures.new('nail002.qc_skeleton')  # bones are not reproduced

# ---- objects
ob_nail002_qc_skeleton = bpy.data.objects.new('nail002.qc_skeleton', arm_nail002_qc_skeleton)
ob_nail002_reference = bpy.data.objects.new('nail002_reference', me_nail002_reference)
ob_nail002_physics = bpy.data.objects.new('nail002_physics', me_nail002_physics)

# ---- transforms, parenting, visibility, modifiers, constraints
ob_nail002_qc_skeleton.location = (0.0, 0.0, 0.0)
ob_nail002_qc_skeleton.show_in_front = True
ob_nail002_qc_skeleton.lineart.crease_threshold = 0.0
ob_nail002_reference.parent = ob_nail002_qc_skeleton
ob_nail002_reference.location = (0.0, 0.0, 0.0)
ob_nail002_reference.lineart.crease_threshold = 0.0
_vg = ob_nail002_reference.vertex_groups.new(name='static_prop')
_vg.add([0, 1, 2, 3, 4, 5, 6, 7, 8, 9, 10, 11, 12, 13, 14, 15, 16, 17, 18, 19, 20, 21, 22, 23, 24, 25, 26, 27, 28, 29, 30, 31, 32, 33, 34, 35, 36, 37, 38, 39, 40, 41, 42, 43, 44, 45, 46, 47, 48, 49, 50, 51, 52, 53, 54, 55, 56, 57, 58, 59, 60, 61, 62, 63, 64, 65, 66, 67, 68, 69, 70, 71, 72, 73, 74, 75, 76, 77, 78, 79, 80], 1.0, 'REPLACE')
_m = ob_nail002_reference.modifiers.new('Armature', 'ARMATURE')
_m.object = ob_nail002_qc_skeleton
ob_nail002_physics.parent = ob_nail002_qc_skeleton
ob_nail002_physics.location = (0.0, 0.0, 0.0)
ob_nail002_physics.display_type = 'SOLID'
ob_nail002_physics.show_wire = True
ob_nail002_physics.lineart.crease_threshold = 0.0
_vg = ob_nail002_physics.vertex_groups.new(name='static_prop')
_vg.add([0, 1, 2, 3, 4, 5, 6, 7, 8, 9, 10, 11, 12, 13], 1.0, 'REPLACE')
_m = ob_nail002_physics.modifiers.new('Armature', 'ARMATURE')
_m.object = ob_nail002_qc_skeleton

# ---- collection membership
scene.collection.objects.link(ob_nail002_qc_skeleton)
scene.collection.objects.link(ob_nail002_reference)
scene.collection.objects.link(ob_nail002_physics)
col_nail002.objects.link(ob_nail002_qc_skeleton)
col_nail002.objects.link(ob_nail002_reference)
col_nail002.objects.link(ob_nail002_physics)

# ---- scene / render settings (as saved in the file)
scene.frame_start = 1; scene.frame_end = 250; scene.frame_set(0)
scene.render.engine = 'BLENDER_EEVEE_NEXT'
scene.cycles.use_denoising = False
scene.cycles.samples = 128
scene.cycles.sampling_pattern = 'TABULATED_SOBOL'
scene.cycles.use_adaptive_sampling = False
scene.cycles.use_light_tree = False
scene.view_settings.view_transform = 'Filmic'
bpy.context.view_layer.update()

# ---- added for rendering (the .blend has no active camera and no usable light): camera, sun + grey world if the file has none
cam_auto = bpy.data.cameras.new('AutoCamera')
cam_auto.lens = 50.0
cam_auto.sensor_width = 36.0
cam_auto.clip_end = 1000.0
ob_auto_camera = bpy.data.objects.new('AutoCamera', cam_auto)
scene.collection.objects.link(ob_auto_camera)
ob_auto_camera.location = (15.9727, -27.1151, 15.4816)
ob_auto_camera.rotation_euler = (1.09748, -7.21219e-08, 0.694738)
scene.camera = ob_auto_camera
light_auto_sun = bpy.data.lights.new('AutoSun', 'SUN')
light_auto_sun.energy = 3.0
light_auto_sun.angle = 0.0523599
ob_auto_sun = bpy.data.objects.new('AutoSun', light_auto_sun)
scene.collection.objects.link(ob_auto_sun)
ob_auto_sun.rotation_euler = (0.872665, 0.174533, 0.523599)
if scene.world is None:
    world_auto = bpy.data.worlds.new('AutoWorld')
    world_auto.color = (0.3, 0.3, 0.3)
    scene.world = world_auto
bpy.context.view_layer.update()
